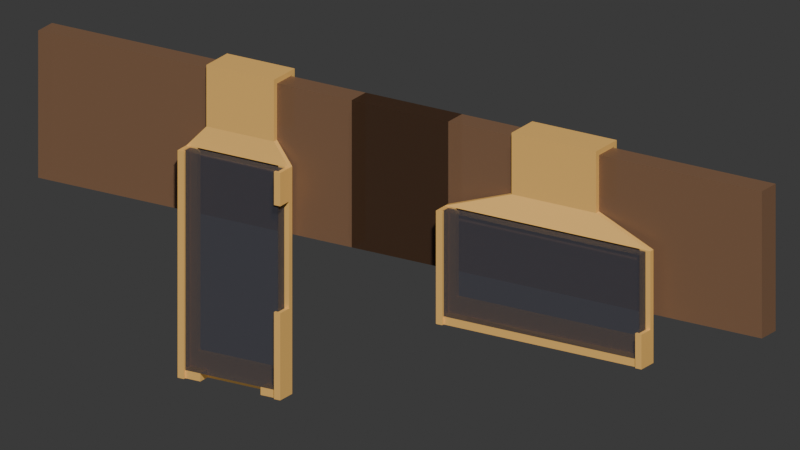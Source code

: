 # Source: s23ultra_holder.blend  (saved by Blender 5.2.45; exported with 4.5.12 LTS)
import bpy
from mathutils import Matrix  # noqa: F401  (used for matrix-valued properties, if any)

bpy.ops.wm.read_factory_settings(use_empty=True)
scene = bpy.context.scene
scene.name = 'Scene'

# ---- collections
col_holders = bpy.data.collections.new('Holders'); scene.collection.children.link(col_holders)
col_fit_check = bpy.data.collections.new('Fit check'); scene.collection.children.link(col_fit_check)

# ---- materials (node trees are filled in below, after node groups)
mat_petg = bpy.data.materials.new('PETG')
mat_petg.diffuse_color = (0.95, 0.55, 0.15, 1.0)
mat_phone_ghost = bpy.data.materials.new('Phone ghost')
mat_phone_ghost.surface_render_method = 'BLENDED'
mat_phone_ghost.blend_method = 'BLEND'
mat_phone_ghost.diffuse_color = (0.08, 0.08, 0.1, 0.55)
mat_walnut_ghost = bpy.data.materials.new('Walnut ghost')
mat_walnut_ghost.surface_render_method = 'BLENDED'
mat_walnut_ghost.blend_method = 'BLEND'
mat_walnut_ghost.diffuse_color = (0.28, 0.15, 0.08, 0.75)

# ---- material node trees
mat_petg.use_nodes = True; mat_petg.node_tree.nodes.clear()
_N = mat_petg.node_tree.nodes; _L = mat_petg.node_tree.links
n0 = _N.new('ShaderNodeBsdfPrincipled'); n0.name = 'Principled BSDF'; n0.location = (-200, 100)
n0.inputs[0].default_value = (0.95, 0.55, 0.15, 1.0)
n0.inputs[10].default_value = 0.005
n1 = _N.new('ShaderNodeOutputMaterial'); n1.name = 'Material Output'; n1.location = (200, 100)
_L.new(n0.outputs[0], n1.inputs[0])
n1.is_active_output = True
mat_phone_ghost.use_nodes = True; mat_phone_ghost.node_tree.nodes.clear()
_N = mat_phone_ghost.node_tree.nodes; _L = mat_phone_ghost.node_tree.links
n0 = _N.new('ShaderNodeBsdfPrincipled'); n0.name = 'Principled BSDF'; n0.location = (-200, 100)
n0.inputs[0].default_value = (0.08, 0.08, 0.1, 1.0)
n0.inputs[4].default_value = 0.55
n0.inputs[10].default_value = 0.005
n1 = _N.new('ShaderNodeOutputMaterial'); n1.name = 'Material Output'; n1.location = (200, 100)
_L.new(n0.outputs[0], n1.inputs[0])
n1.is_active_output = True
mat_walnut_ghost.use_nodes = True; mat_walnut_ghost.node_tree.nodes.clear()
_N = mat_walnut_ghost.node_tree.nodes; _L = mat_walnut_ghost.node_tree.links
n0 = _N.new('ShaderNodeBsdfPrincipled'); n0.name = 'Principled BSDF'; n0.location = (-200, 100)
n0.inputs[0].default_value = (0.28, 0.15, 0.08, 1.0)
n0.inputs[4].default_value = 0.75
n0.inputs[10].default_value = 0.005
n1 = _N.new('ShaderNodeOutputMaterial'); n1.name = 'Material Output'; n1.location = (200, 100)
_L.new(n0.outputs[0], n1.inputs[0])
n1.is_active_output = True

# ---- world
world_w = bpy.data.worlds.new('W'); scene.world = world_w
world_w.use_nodes = True; world_w.node_tree.nodes.clear()
_N = world_w.node_tree.nodes; _L = world_w.node_tree.links
n0 = _N.new('ShaderNodeBackground'); n0.name = 'Background'; n0.location = (-200, 100)
n0.inputs[0].default_value = (0.05, 0.05, 0.05, 1.0)
n1 = _N.new('ShaderNodeOutputWorld'); n1.name = 'World Output'; n1.location = (200, 100)
_L.new(n0.outputs[0], n1.inputs[0])
n1.is_active_output = True
world_w.color = (0.93, 0.93, 0.95)

# ---- cameras
cam_cam = bpy.data.cameras.new('Cam')
cam_cam.type = 'ORTHO'
cam_cam.ortho_scale = 560.0

# ---- meshes
me_holder_portrait = bpy.data.meshes.new('Holder_portrait')
me_holder_portrait.from_pydata([(-42.55, -18.7, -228.0), (-40.06, -16.7, -228.0), (-39.55, -18.7, -228.0), (-37.35, -18.7, -228.0), (-39.55, -16.7, -228.0), (-39.55, -16.69, -222.0), (-37.35, -16.7, -228.0), (-37.35, -16.7, -222.0), (-37.35, -16.69, -222.0), (-25.0, -16.7, -228.0), (-25.0, -16.7, -222.0), (-42.55, -6.99, -228.0), (-39.55, -7.0, -222.0), (-33.55, -7.0, -210.0), (-42.55, -3.0, -228.0), (-33.55, -3.0, -210.0), (-25.0, -6.99, -228.0), (-25.0, -6.99, -222.0), (-25.0, -7.0, -222.0), (-25.0, -7.0, -222.0), (-42.55, -18.7, -58.0), (-39.55, -18.7, -58.0), (-37.35, -18.7, -58.0), (-39.55, -16.69, -58.0), (-37.35, -16.69, -58.0), (-42.55, -7.0, -58.0), (-42.55, -6.99, -58.0), (-39.55, -7.0, -58.0), (-33.55, -7.0, -58.0), (-42.55, -3.0, -58.0), (-33.55, -3.0, -58.0), (-28.0, -4.0, -42.0), (-28.0, -4.0, 0.0), (-28.0, -4.0, 4.0), (-28.0, 0.0, -42.0), (-28.0, -0.5145, 4.0), (-28.0, 0.0, 0.0), (-28.0, 0.0, 4.0), (-15.0, -0.8, -36.0), (-15.0, 0.0, -36.0), (-15.0, -0.8, -6.0), (-15.0, 0.0, -6.0), (-28.0, 19.6, -40.0), (-28.0, 23.1, -40.0), (-28.0, 19.6, 0.0), (-28.0, 23.1, 0.0), (-28.0, 23.1, 4.0), (-15.0, 19.6, -32.0), (-15.0, 20.4, -32.0), (-15.0, 19.6, -8.0), (-15.0, 20.4, -8.0), (25.0, -16.7, -228.0), (25.0, -16.7, -222.0), (37.35, -18.7, -228.0), (39.55, -18.7, -228.0), (37.35, -16.7, -228.0), (37.36, -16.7, -228.0), (37.35, -16.7, -222.0), (37.35, -16.69, -222.0), (39.55, -16.7, -228.0), (39.55, -16.69, -222.0), (42.55, -18.7, -228.0), (42.51, -16.7, -228.0), (42.51, -16.7, -228.0), (37.35, -18.7, -163.0), (39.55, -18.7, -163.0), (37.35, -16.69, -163.0), (39.55, -16.69, -163.0), (42.55, -18.7, -163.0), (25.0, -6.99, -228.0), (25.0, -6.99, -222.0), (25.0, -7.0, -222.0), (25.0, -7.0, -222.0), (33.55, -7.0, -210.0), (39.55, -7.0, -222.0), (42.55, -6.99, -228.0), (33.55, -3.0, -210.0), (42.55, -3.0, -228.0), (37.25, -6.99, -163.0), (37.25, -7.0, -163.0), (39.55, -7.0, -163.0), (42.55, -6.99, -163.0), (15.0, -0.8, -36.0), (15.0, 0.0, -36.0), (15.0, -0.8, -6.0), (15.0, 0.0, -6.0), (19.73, 0.0, 4.0), (37.35, -18.7, -83.0), (39.55, -18.7, -83.0), (37.35, -16.69, -83.0), (39.55, -16.69, -83.0), (42.55, -18.7, -83.0), (37.35, -18.7, -58.0), (39.55, -18.7, -58.0), (37.35, -16.69, -58.0), (39.55, -16.69, -58.0), (42.55, -18.7, -58.0), (33.55, -7.0, -58.0), (37.25, -6.99, -83.0), (37.25, -7.0, -83.0), (39.55, -7.0, -83.0), (42.55, -6.99, -83.0), (39.55, -7.0, -58.0), (42.55, -6.99, -58.0), (42.55, -7.0, -58.0), (33.55, -3.0, -58.0), (42.55, -3.0, -58.0), (28.0, -4.0, -42.0), (28.0, -4.0, 0.0), (28.0, -4.0, 4.0), (28.0, 0.0, -42.0), (28.0, -0.5145, 4.0), (28.0, 0.0, 0.0), (28.0, 0.0, 3.41), (15.0, 19.6, -32.0), (15.0, 20.4, -32.0), (15.0, 19.6, -8.0), (15.0, 20.4, -8.0), (28.0, 19.6, -40.0), (28.0, 23.1, -40.0), (28.0, 19.6, 0.0), (28.0, 19.6, 0.5166), (28.0, 19.92, 0.0), (28.0, 19.88, 0.4752), (28.0, 23.1, 0.0), (28.0, 23.1, 4.0)], [], [(36, 34, 31), (36, 39, 34), (32, 36, 31), (32, 35, 37), (32, 37, 36), (36, 41, 39), (32, 31, 107), (39, 110, 34), (35, 109, 37), (36, 112, 41), (32, 107, 108), (39, 83, 110), (37, 109, 86), (41, 112, 85), (83, 85, 110), (108, 107, 110), (85, 112, 110), (108, 110, 109), (109, 110, 111), (111, 110, 112), (111, 112, 113), (32, 33, 35), (32, 108, 33), (33, 109, 35), (36, 37, 46), (36, 46, 44), (44, 46, 45), (37, 86, 46), (36, 44, 112), (45, 46, 125), (33, 108, 109), (86, 109, 111), (46, 86, 111), (44, 120, 112), (46, 111, 125), (45, 125, 124), (111, 113, 121), (112, 121, 113), (112, 120, 121), (111, 121, 123), (111, 123, 125), (122, 124, 123), (123, 124, 125), (42, 45, 43), (42, 44, 45), (42, 49, 44), (42, 47, 49), (42, 114, 47), (42, 43, 118), (44, 49, 116), (43, 45, 124), (42, 118, 114), (43, 119, 118), (43, 124, 119), (44, 116, 120), (114, 120, 116), (118, 119, 122), (114, 118, 120), (118, 123, 120), (118, 122, 123), (120, 123, 121), (119, 124, 122), (47, 48, 49), (48, 50, 49), (47, 115, 48), (48, 117, 50), (49, 50, 116), (47, 114, 115), (48, 115, 117), (50, 117, 116), (114, 117, 115), (114, 116, 117), (38, 39, 40), (39, 41, 40), (38, 40, 82), (38, 83, 39), (40, 41, 84), (38, 82, 83), (40, 84, 82), (41, 85, 84), (82, 85, 83), (82, 84, 85), (25, 34, 26), (34, 29, 26), (25, 27, 31), (27, 28, 31), (25, 31, 34), (29, 34, 30), (30, 105, 28), (97, 31, 28), (34, 105, 30), (28, 105, 97), (102, 31, 97), (104, 107, 31), (102, 104, 31), (106, 34, 110), (34, 106, 105), (107, 104, 103), (103, 106, 107), (106, 110, 107), (12, 19, 13), (11, 26, 14), (12, 18, 19), (12, 13, 28), (12, 28, 27), (14, 26, 29), (14, 29, 15), (13, 19, 72), (11, 14, 77), (14, 15, 76), (11, 77, 16), (15, 29, 30), (13, 72, 74), (13, 74, 73), (16, 77, 69), (14, 76, 77), (71, 74, 72), (69, 77, 75), (73, 80, 79), (73, 74, 80), (75, 77, 106), (73, 79, 99), (75, 106, 81), (73, 99, 97), (76, 106, 77), (81, 106, 101), (99, 100, 97), (100, 102, 97), (101, 106, 103), (76, 105, 106), (13, 15, 28), (13, 76, 15), (15, 30, 28), (13, 73, 76), (73, 105, 76), (73, 97, 105), (6, 10, 7), (1, 11, 4), (4, 11, 6), (5, 8, 12), (6, 11, 9), (7, 18, 8), (8, 18, 12), (6, 9, 10), (7, 10, 18), (9, 11, 16), (51, 57, 52), (51, 69, 55), (52, 58, 71), (51, 55, 57), (52, 57, 58), (55, 69, 56), (56, 69, 59), (58, 60, 71), (59, 69, 62), (62, 69, 63), (60, 74, 71), (63, 69, 75), (0, 1, 2), (1, 4, 2), (0, 11, 1), (0, 2, 20), (0, 26, 11), (2, 21, 20), (0, 20, 25), (5, 12, 23), (0, 25, 26), (12, 27, 23), (20, 21, 25), (21, 23, 25), (23, 27, 25), (2, 6, 3), (2, 4, 6), (3, 6, 7), (2, 3, 21), (3, 7, 22), (5, 24, 8), (7, 8, 24), (3, 22, 21), (5, 23, 24), (7, 24, 22), (21, 22, 23), (22, 24, 23), (54, 62, 61), (54, 59, 62), (54, 61, 65), (61, 62, 75), (61, 75, 68), (61, 68, 65), (62, 63, 75), (60, 80, 74), (68, 75, 81), (60, 67, 80), (88, 91, 93), (91, 96, 93), (93, 96, 95), (91, 101, 96), (95, 96, 102), (90, 95, 102), (96, 101, 104), (96, 104, 102), (90, 102, 100), (101, 103, 104), (53, 56, 54), (53, 55, 56), (53, 57, 55), (54, 56, 59), (53, 54, 64), (53, 66, 57), (57, 66, 58), (58, 67, 60), (53, 64, 66), (54, 65, 64), (58, 66, 67), (87, 88, 92), (87, 94, 89), (89, 95, 90), (87, 92, 94), (88, 93, 92), (92, 93, 94), (89, 94, 95), (93, 95, 94), (9, 18, 10), (9, 16, 18), (16, 17, 19), (16, 19, 18), (16, 70, 17), (17, 72, 19), (16, 69, 70), (17, 70, 72), (51, 52, 69), (52, 71, 69), (69, 71, 70), (70, 71, 72), (64, 65, 67), (64, 67, 66), (65, 68, 67), (67, 68, 80), (68, 81, 80), (78, 79, 80), (78, 80, 81), (78, 99, 79), (78, 81, 98), (87, 89, 88), (88, 89, 90), (88, 90, 91), (90, 101, 91), (90, 100, 101), (78, 98, 99), (81, 101, 98), (98, 100, 99), (98, 101, 100)])
me_holder_portrait.materials.append(mat_petg)
me_holder_portrait.update()
me_holder_landscape = bpy.data.meshes.new('Holder_landscape')
me_holder_landscape.from_pydata([(174.8, -23.7, -142.7), (177.8, -23.7, -142.7), (180.0, -23.7, -142.7), (177.3, -21.7, -142.7), (177.8, -21.7, -142.7), (180.0, -21.7, -142.7), (177.8, -21.69, -136.7), (180.0, -21.7, -136.7), (180.0, -21.69, -136.7), (174.8, -11.99, -142.7), (177.8, -12.0, -136.7), (183.8, -12.0, -124.7), (174.8, -8.0, -142.7), (183.8, -8.0, -124.7), (174.8, -23.7, -58.0), (177.8, -23.7, -58.0), (180.0, -23.7, -58.0), (177.8, -21.69, -58.0), (180.0, -21.69, -58.0), (174.8, -12.0, -58.0), (174.8, -11.99, -58.0), (177.8, -12.0, -58.0), (183.8, -12.0, -58.0), (174.8, -8.0, -58.0), (183.8, -8.0, -58.0), (225.0, -4.0, -42.0), (245.0, -0.8, -36.0), (225.0, -4.0, 0.0), (225.0, -4.0, 4.0), (245.0, -0.8, -6.0), (225.0, 0.0, -42.0), (245.0, 0.0, -36.0), (225.0, 0.0, 0.0), (245.0, 0.0, -6.0), (225.0, 19.6, -40.0), (225.0, 23.1, -40.0), (225.0, 19.6, 0.0), (225.0, 23.1, 0.0), (225.0, 23.1, 4.0), (245.0, 19.6, -32.0), (245.0, 20.4, -32.0), (245.0, 19.6, -8.0), (245.0, 20.4, -8.0), (340.0, -23.7, -142.7), (342.2, -23.7, -142.7), (345.2, -23.7, -142.7), (340.0, -21.7, -142.7), (340.0, -21.7, -142.7), (342.2, -21.7, -142.7), (344.7, -21.7, -142.7), (344.7, -21.67, -142.7), (340.0, -21.7, -136.7), (340.0, -21.69, -136.7), (342.2, -21.69, -136.7), (340.0, -23.7, -116.7), (342.2, -23.7, -116.7), (345.2, -23.7, -116.7), (340.0, -21.69, -116.7), (342.2, -21.69, -116.7), (345.2, -12.0, -142.7), (345.2, -11.99, -142.7), (342.2, -12.0, -136.7), (336.2, -12.0, -124.7), (345.2, -8.0, -142.7), (336.2, -8.0, -124.7), (339.9, -11.99, -116.7), (339.9, -12.0, -116.7), (342.2, -12.0, -116.7), (345.2, -12.0, -116.7), (345.2, -11.99, -116.7), (275.0, -0.8, -36.0), (295.0, -4.0, -42.0), (275.0, -0.8, -6.0), (295.0, -4.0, 0.0), (295.0, -4.0, 4.0), (295.0, -3.652, 0.0), (336.2, -12.0, -58.0), (339.9, -12.0, -58.0), (339.9, -11.99, -58.0), (345.2, -12.0, -58.0), (345.2, -11.99, -58.0), (336.2, -8.0, -58.0), (345.2, -8.0, -58.0), (275.0, 0.0, -36.0), (295.0, 0.0, -42.0), (275.0, 0.0, -6.0), (295.0, 0.0, 0.0), (295.0, 0.0, 4.0), (295.0, 19.6, -40.0), (295.0, 23.1, -40.0), (275.0, 19.6, -32.0), (275.0, 20.4, -32.0), (275.0, 19.6, -8.0), (275.0, 20.4, -8.0), (295.0, 19.6, 0.0), (295.0, 19.92, 0.0), (295.0, 19.6, 4.0), (295.0, 23.1, 0.0), (295.0, 23.1, 4.0)], [], [(32, 30, 25), (27, 32, 25), (27, 25, 71), (31, 84, 30), (31, 30, 32), (31, 32, 33), (32, 86, 33), (27, 71, 73), (75, 71, 84), (73, 71, 75), (75, 84, 86), (74, 75, 87), (75, 86, 87), (31, 83, 84), (33, 86, 85), (83, 85, 84), (85, 86, 84), (27, 73, 28), (27, 28, 38), (27, 38, 32), (28, 74, 38), (32, 36, 86), (32, 38, 36), (36, 38, 37), (37, 38, 98), (28, 73, 74), (73, 75, 74), (38, 74, 87), (86, 94, 87), (36, 94, 86), (38, 87, 96), (38, 96, 98), (37, 98, 97), (87, 94, 95), (87, 95, 96), (34, 35, 88), (34, 88, 39), (34, 37, 35), (34, 39, 41), (34, 41, 36), (34, 36, 37), (36, 41, 92), (35, 37, 97), (39, 88, 90), (35, 89, 88), (35, 97, 89), (36, 92, 94), (88, 94, 90), (88, 89, 95), (90, 94, 92), (88, 95, 94), (89, 97, 95), (95, 98, 96), (95, 97, 98), (39, 40, 41), (40, 42, 41), (39, 91, 40), (40, 93, 42), (41, 42, 92), (39, 90, 91), (40, 91, 93), (90, 93, 91), (90, 92, 93), (42, 93, 92), (26, 31, 29), (26, 29, 70), (29, 33, 72), (26, 83, 31), (29, 31, 33), (26, 70, 83), (29, 72, 70), (70, 72, 85), (70, 85, 83), (33, 85, 72), (19, 21, 25), (25, 21, 22), (19, 30, 20), (30, 23, 20), (23, 30, 24), (19, 25, 30), (24, 81, 22), (25, 22, 76), (30, 81, 24), (22, 81, 76), (25, 76, 77), (79, 71, 25), (30, 82, 81), (82, 30, 84), (79, 25, 77), (82, 84, 71), (79, 80, 71), (80, 82, 71), (79, 77, 78), (79, 78, 80), (9, 20, 12), (10, 11, 22), (12, 23, 13), (10, 22, 21), (12, 20, 23), (13, 23, 24), (9, 12, 63), (10, 61, 11), (12, 13, 64), (9, 63, 60), (11, 61, 62), (12, 64, 63), (60, 63, 69), (61, 67, 62), (60, 69, 68), (62, 67, 66), (63, 64, 82), (62, 66, 77), (63, 82, 69), (62, 77, 76), (69, 82, 80), (64, 81, 82), (11, 13, 22), (13, 24, 22), (11, 64, 13), (11, 62, 64), (62, 81, 64), (62, 76, 81), (6, 8, 10), (3, 50, 4), (5, 46, 7), (7, 51, 8), (4, 50, 5), (3, 9, 50), (8, 52, 10), (5, 50, 46), (7, 46, 51), (8, 51, 52), (10, 52, 53), (9, 59, 50), (10, 53, 61), (9, 60, 59), (46, 50, 47), (47, 50, 48), (48, 50, 49), (0, 3, 1), (1, 3, 4), (0, 9, 3), (0, 1, 14), (6, 10, 17), (0, 20, 9), (1, 15, 14), (0, 14, 19), (0, 19, 20), (10, 21, 17), (14, 15, 19), (15, 17, 19), (17, 21, 19), (1, 5, 2), (1, 4, 5), (2, 5, 7), (1, 2, 15), (2, 7, 16), (6, 18, 8), (7, 8, 18), (2, 16, 15), (7, 18, 16), (6, 17, 18), (15, 16, 17), (16, 18, 17), (44, 49, 45), (44, 48, 49), (44, 45, 55), (45, 56, 55), (45, 59, 56), (45, 49, 59), (49, 50, 59), (53, 58, 67), (56, 59, 60), (53, 67, 61), (56, 60, 68), (43, 47, 44), (43, 46, 47), (43, 51, 46), (44, 47, 48), (43, 44, 54), (43, 57, 51), (43, 54, 57), (44, 55, 54), (51, 57, 52), (52, 58, 53), (52, 57, 58), (54, 55, 58), (54, 58, 57), (55, 56, 58), (56, 67, 58), (56, 68, 67), (65, 66, 67), (65, 67, 69), (67, 68, 69), (65, 77, 66), (65, 69, 78), (65, 78, 77), (69, 80, 78)])
me_holder_landscape.materials.append(mat_petg)
me_holder_landscape.update()
me_phone_portrait = bpy.data.meshes.new('Phone_portrait')
me_phone_portrait.from_pydata([(-39.05, -16.7, -222.0), (-39.05, -16.7, -58.6), (-39.05, -7.8, -222.0), (-39.05, -7.8, -58.6), (39.05, -16.7, -222.0), (39.05, -16.7, -58.6), (39.05, -7.8, -222.0), (39.05, -7.8, -58.6)], [], [(1, 0, 4), (2, 4, 0), (1, 3, 0), (3, 1, 5), (3, 2, 0), (3, 7, 2), (5, 4, 6), (5, 1, 4), (6, 4, 2), (7, 6, 2), (7, 3, 5), (7, 5, 6)])
me_phone_portrait.materials.append(mat_phone_ghost)
me_phone_portrait.update()
me_rail_portrait = bpy.data.meshes.new('Rail_portrait')
me_rail_portrait.from_pydata([(-170.0, 0.0, -110.0), (-170.0, 0.0, 0.0), (-170.0, 18.0, -110.0), (-170.0, 18.0, 0.0), (170.0, 0.0, -110.0), (170.0, 0.0, 0.0), (170.0, 18.0, -110.0), (170.0, 18.0, 0.0)], [], [(1, 0, 4), (2, 4, 0), (1, 3, 0), (3, 1, 5), (3, 2, 0), (3, 7, 2), (5, 4, 6), (5, 1, 4), (6, 4, 2), (7, 6, 2), (7, 3, 5), (7, 5, 6)])
me_rail_portrait.materials.append(mat_walnut_ghost)
me_rail_portrait.update()
me_phone_landscape = bpy.data.meshes.new('Phone_landscape')
me_phone_landscape.from_pydata([(178.3, -21.7, -136.7), (178.3, -21.7, -58.6), (178.3, -12.8, -136.7), (178.3, -12.8, -58.6), (341.7, -21.7, -136.7), (341.7, -21.7, -58.6), (341.7, -12.8, -136.7), (341.7, -12.8, -58.6)], [], [(1, 0, 4), (2, 4, 0), (1, 3, 0), (3, 1, 5), (3, 2, 0), (3, 7, 2), (5, 4, 6), (5, 1, 4), (6, 4, 2), (7, 6, 2), (7, 3, 5), (7, 5, 6)])
me_phone_landscape.materials.append(mat_phone_ghost)
me_phone_landscape.update()
me_rail_landscape = bpy.data.meshes.new('Rail_landscape')
me_rail_landscape.from_pydata([(90.0, 0.0, -110.0), (90.0, 0.0, 0.0), (90.0, 18.0, -110.0), (90.0, 18.0, 0.0), (430.0, 0.0, -110.0), (430.0, 0.0, 0.0), (430.0, 18.0, -110.0), (430.0, 18.0, 0.0)], [], [(1, 0, 4), (2, 4, 0), (1, 3, 0), (3, 1, 5), (3, 2, 0), (3, 7, 2), (5, 4, 6), (5, 1, 4), (6, 4, 2), (7, 6, 2), (7, 3, 5), (7, 5, 6)])
me_rail_landscape.materials.append(mat_walnut_ghost)
me_rail_landscape.update()

# ---- objects
ob_cam = bpy.data.objects.new('Cam', cam_cam)
ob_holder_portrait = bpy.data.objects.new('Holder_portrait', me_holder_portrait)
ob_holder_landscape = bpy.data.objects.new('Holder_landscape', me_holder_landscape)
ob_phone_portrait = bpy.data.objects.new('Phone_portrait', me_phone_portrait)
ob_rail_portrait = bpy.data.objects.new('Rail_portrait', me_rail_portrait)
ob_phone_landscape = bpy.data.objects.new('Phone_landscape', me_phone_landscape)
ob_rail_landscape = bpy.data.objects.new('Rail_landscape', me_rail_landscape)

# ---- transforms, parenting, visibility, modifiers, constraints
ob_cam.location = (460.0, -520.0, 145.0)
ob_cam.rotation_euler = (1.213, -9.211e-08, 0.5655)
ob_holder_portrait.location = (0.0, 0.0, 0.0)
ob_holder_landscape.location = (0.0, 0.0, 0.0)
ob_phone_portrait.location = (0.0, 0.0, 0.0)
ob_rail_portrait.location = (0.0, 0.0, 0.0)
ob_phone_landscape.location = (0.0, 0.0, 0.0)
ob_rail_landscape.location = (0.0, 0.0, 0.0)

# ---- collection membership
scene.collection.objects.link(ob_cam)
col_holders.objects.link(ob_holder_portrait)
col_holders.objects.link(ob_holder_landscape)
col_fit_check.objects.link(ob_phone_portrait)
col_fit_check.objects.link(ob_rail_portrait)
col_fit_check.objects.link(ob_phone_landscape)
col_fit_check.objects.link(ob_rail_landscape)

# ---- scene / render settings (as saved in the file)
scene.camera = ob_cam
scene.frame_start = 1; scene.frame_end = 250; scene.frame_set(1)
scene.render.engine = 'BLENDER_WORKBENCH'
scene.render.resolution_x = 1600
scene.render.resolution_y = 900
scene.render.bake_bias = 0.0
scene.render.bake_samples = 0
scene.render.compositor_device = 'GPU'
scene.eevee.use_volume_custom_range = False
scene.eevee.fast_gi_thickness_near = 0.1
scene.eevee.fast_gi_thickness_far = 0.0
scene.eevee.ray_tracing_options.screen_trace_thickness = 0.1
scene.unit_settings.scale_length = 0.001
bpy.context.view_layer.update()

# ---- added for rendering (the .blend has no usable light): sun
light_auto_sun = bpy.data.lights.new('AutoSun', 'SUN')
light_auto_sun.energy = 3.0
light_auto_sun.angle = 0.0523599
ob_auto_sun = bpy.data.objects.new('AutoSun', light_auto_sun)
scene.collection.objects.link(ob_auto_sun)
ob_auto_sun.rotation_euler = (0.872665, 0.174533, 0.523599)
bpy.context.view_layer.update()
